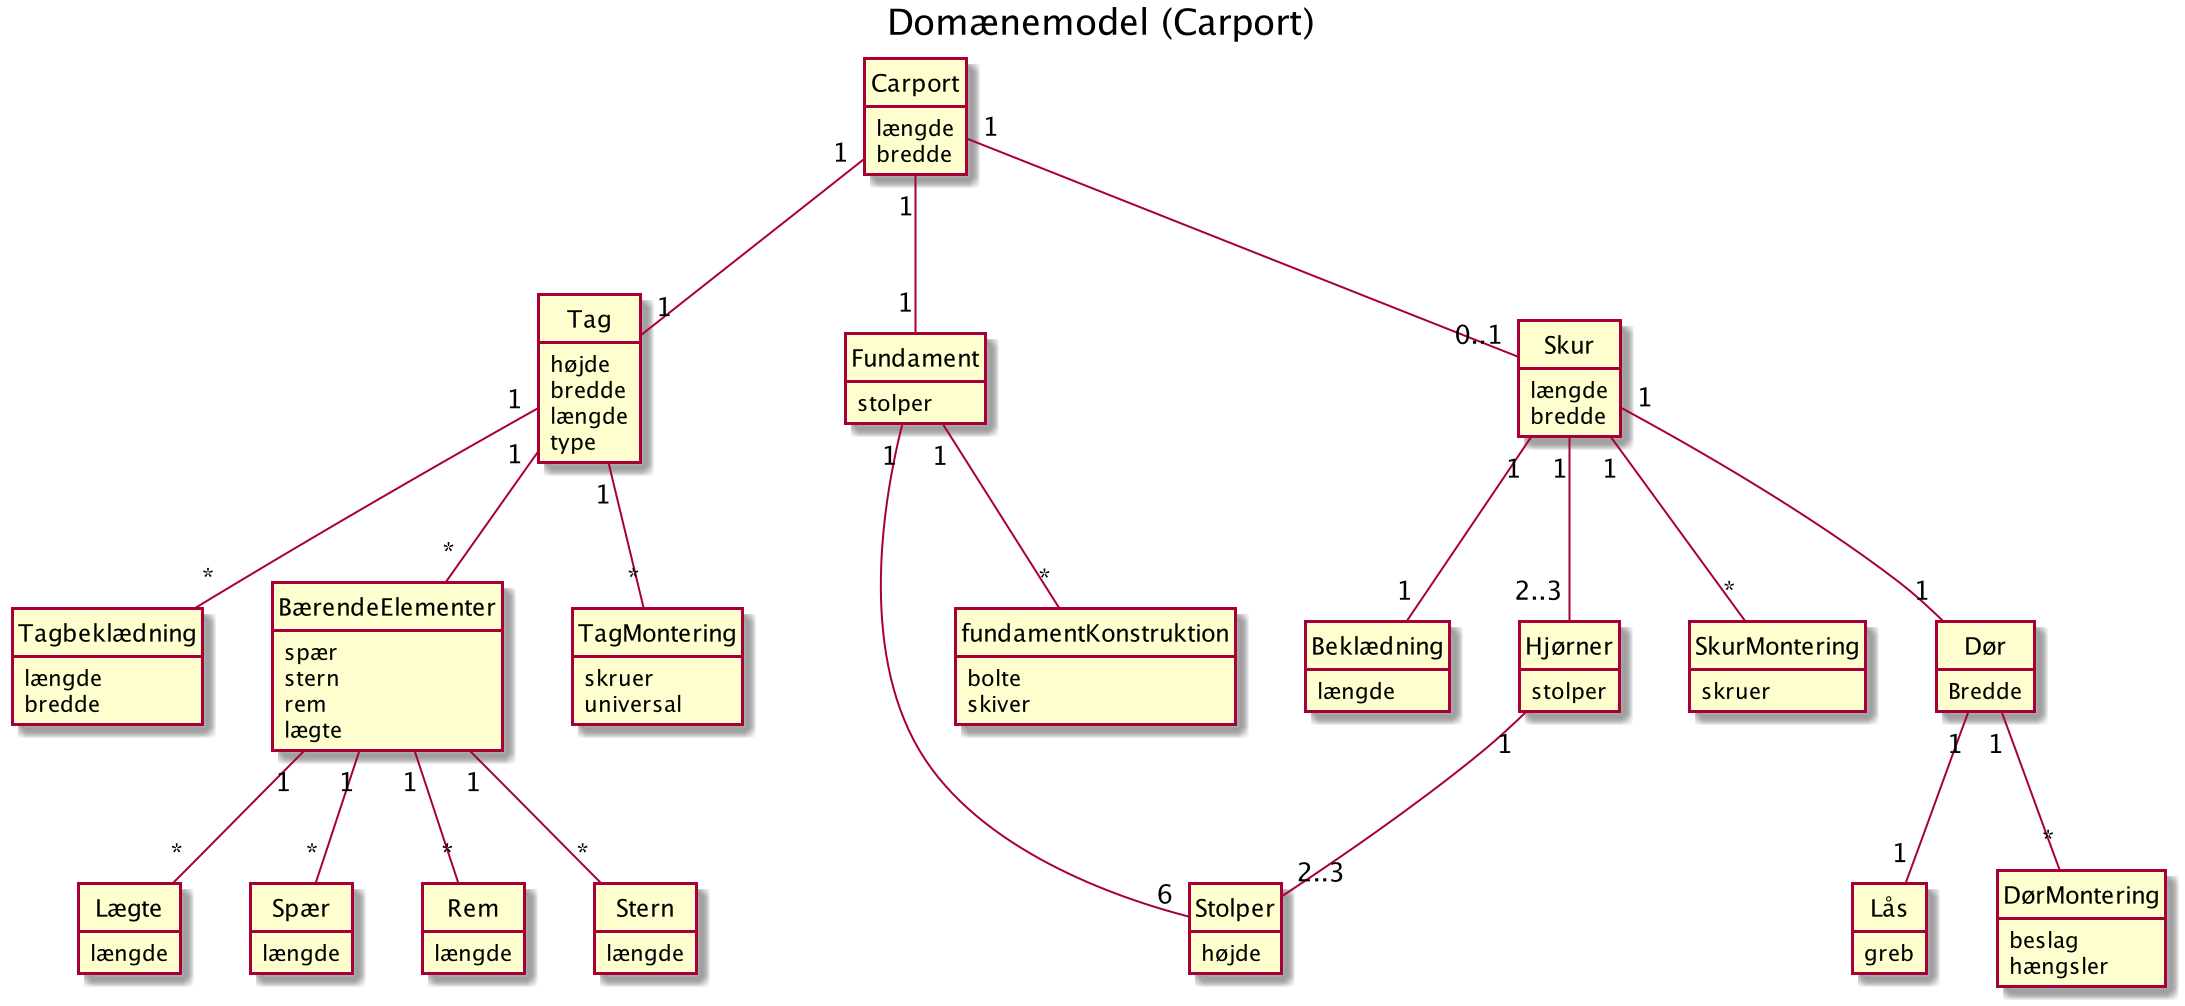

The diagram above was rendered by PlantUML. Its source (embedded in the PNG):
@startuml
Title Domænemodel (Carport)

hide circle
hide methods

class Carport {
    længde
    bredde
}

class Tag {
    højde
    bredde
    længde
    type
}

class Tagbeklædning {
    længde
    bredde
}

class BærendeElementer {
    spær
    stern
    rem
    lægte
}

class TagMontering {
    skruer
    universal
}

class Spær {
    længde
}

class Rem {
    længde
}

class Stern {
    længde
}

class Lægte {
    længde
}

class Fundament {
   stolper
}

class fundamentKonstruktion {
    bolte
    skiver
}

class Stolper {
   højde
}

class Skur {

}

class Skur {
    længde
    bredde
}

class Dør {
    Bredde
}

class DørMontering {
    beslag
    hængsler
}

class Lås {
    greb
}

class Beklædning {
    længde
}

class Hjørner {
    stolper
}

class SkurMontering {
    skruer
}

Carport "1" -- "1" Tag
Tag "1" -- "*" Tagbeklædning
Tag "1" -- "*" BærendeElementer
Tag "1" -- "*" TagMontering
BærendeElementer "1" -- "*" Spær
BærendeElementer "1" -- "*" Rem
BærendeElementer "1" -- "*" Stern
BærendeElementer "1" -- "*" Lægte


Carport "1" -- "1" Fundament
Fundament "1" -- "*" fundamentKonstruktion
Fundament "1" -- "6" Stolper

Carport "1" -- "0..1" Skur
Skur "1" -- "1" Dør
Skur "1" -- "1" Beklædning
Skur "1" -- "*" SkurMontering
Skur "1" -- "2..3" Hjørner
Hjørner "1" -- "2..3" Stolper
Dør "1" -- "1" Lås
Dør "1" -- "*" DørMontering


@enduml